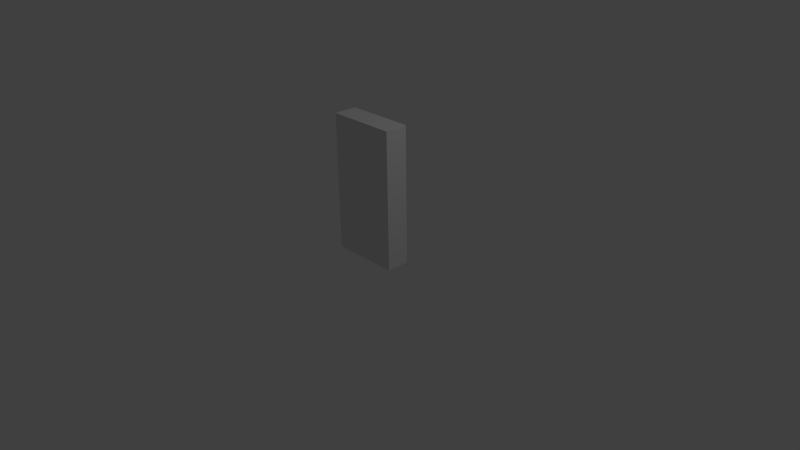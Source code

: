 # Source: shelf_with_bins.blend  (saved by Blender 2.69.0; exported with 4.5.12 LTS)
import bpy
from mathutils import Matrix  # noqa: F401  (used for matrix-valued properties, if any)

bpy.ops.wm.read_factory_settings(use_empty=True)
scene = bpy.context.scene
scene.name = 'Scene'

# ---- collections
col_collection_1 = bpy.data.collections.new('Collection 1'); scene.collection.children.link(col_collection_1)

# ---- world
world_world = bpy.data.worlds.new('World'); scene.world = world_world
world_world.color = (0.05088, 0.05088, 0.05088)
world_world.use_sun_shadow = False
world_world.sun_shadow_jitter_overblur = 0.0
world_world.cycles.sampling_method = 'MANUAL'
world_world.cycles.sample_map_resolution = 256

# ---- cameras
cam_camera = bpy.data.cameras.new('Camera')
cam_camera.clip_end = 100.0
cam_camera.lens = 35.0
cam_camera.sensor_width = 32.0
cam_camera.sensor_height = 18.0
cam_camera.ortho_scale = 7.314
cam_camera.dof.focus_distance = 0.0
cam_camera.dof.aperture_fstop = 128.0

# ---- lights
light_lamp = bpy.data.lights.new('Lamp', 'POINT')
light_lamp.transmission_factor = 0.0
light_lamp.cutoff_distance = 30.0
light_lamp.energy = 100.0
light_lamp.shadow_buffer_clip_start = 1.001
light_lamp.shadow_soft_size = 0.1
light_lamp.shadow_maximum_resolution = 0.006
light_lamp.use_absolute_resolution = True
light_lamp.cycles.use_multiple_importance_sampling = False

# ---- meshes
me_shelfbins = bpy.data.meshes.new('ShelfBins')
me_shelfbins.from_pydata([(0.4315, -0.1315, 0.873), (0.4315, 0.1391, 0.873), (0.1463, -0.1315, 0.873), (0.1463, 0.1391, 0.873), (0.1463, 0.1416, 1.119), (0.4315, 0.1416, 1.119), (0.1463, -0.1315, 1.119), (0.4315, 0.1415, 1.119), (0.4315, -0.1315, 1.119), (0.4315, 0.1416, 0.883), (0.1463, 0.1416, 0.883), (0.4315, 0.1415, 0.883), (0.1463, 0.1391, 0.883), (0.4315, 0.1391, 0.883), (0.1463, -0.1315, 1.598), (0.1463, -0.1315, 1.805), (0.4535, -0.1315, 1.805), (-0.1464, -0.1315, 1.598), (-0.1464, -0.1315, 1.588), (-0.4315, -0.1315, 1.588), (0.4315, -0.1315, 1.139), (-0.4535, -0.1315, 1.805), (-0.1464, -0.1315, 1.805), (-0.4315, -0.1315, 1.568), (-0.4535, -0.1315, 0.0762), (-0.4315, -0.1315, 1.348), (-0.1464, -0.1315, 1.348), (-0.1464, -0.1315, 1.139), (0.4315, -0.1315, 1.368), (0.4315, -0.1315, 1.348), (0.1463, -0.1315, 1.348), (0.1463, -0.1315, 1.139), (-0.4315, -0.1315, 1.139), (-0.4315, -0.1315, 1.119), (0.1463, -0.1315, 1.588), (0.4315, -0.1315, 1.588), (0.4315, -0.1315, 1.568), (0.1463, -0.1315, 1.568), (0.1463, -0.1315, 1.368), (-0.1464, -0.1315, 1.568), (-0.1464, -0.1315, 1.368), (-0.4315, -0.1315, 1.368), (-0.1464, -0.1315, 1.119), (-0.1464, -0.1315, 0.873), (-0.4315, -0.1315, 0.873), (-0.4315, -0.1315, 0.853), (0.4535, -0.1315, 0.0762), (0.4315, -0.1315, 0.853), (-0.1414, 0.1391, 0.873), (-0.1414, -0.1315, 0.873), (0.1413, 0.1391, 0.873), (0.1413, -0.1315, 0.873), (-0.1414, -0.1315, 1.119), (-0.1414, 0.1416, 1.119), (0.1413, -0.1315, 1.119), (0.1413, 0.1416, 1.119), (-0.1414, 0.1416, 0.883), (-0.1414, 0.1391, 0.883), (0.1413, 0.1416, 0.883), (0.1413, 0.1391, 0.883), (-0.1414, -0.1315, 1.348), (0.1413, -0.1315, 1.348), (-0.1414, -0.1315, 1.139), (0.1413, -0.1315, 1.139), (0.1413, 0.1391, 1.139), (-0.1414, 0.1391, 1.139), (0.1413, 0.1416, 1.348), (-0.1414, 0.1416, 1.348), (0.1413, 0.1391, 1.149), (0.1413, 0.1416, 1.149), (-0.1414, 0.1391, 1.149), (-0.1414, 0.1416, 1.149), (0.4315, 0.1391, 1.139), (0.1463, 0.1391, 1.139), (0.1463, 0.1416, 1.348), (0.4315, 0.1416, 1.348), (0.4315, 0.1415, 1.348), (0.4315, 0.1416, 1.149), (0.1463, 0.1416, 1.149), (0.4315, 0.1415, 1.149), (0.1463, 0.1391, 1.149), (0.4315, 0.1391, 1.149), (-0.1414, -0.1315, 1.568), (0.1413, -0.1315, 1.568), (-0.1414, -0.1315, 1.368), (0.1413, -0.1315, 1.368), (0.1413, 0.1391, 1.368), (-0.1414, 0.1391, 1.368), (0.1413, 0.1416, 1.568), (-0.1414, 0.1416, 1.568), (0.1413, 0.1391, 1.378), (0.1413, 0.1416, 1.378), (-0.1414, 0.1391, 1.378), (-0.1414, 0.1416, 1.378), (0.4315, 0.1391, 1.368), (0.1463, 0.1391, 1.368), (0.1463, 0.1416, 1.568), (0.4315, 0.1416, 1.568), (0.4315, 0.1415, 1.568), (0.4315, 0.1416, 1.378), (0.1463, 0.1416, 1.378), (0.4315, 0.1415, 1.378), (0.1463, 0.1391, 1.378), (0.4315, 0.1391, 1.378), (-0.4315, 0.1391, 1.588), (-0.1464, 0.1391, 1.588), (-0.1464, 0.1416, 1.598), (-0.4315, 0.1416, 1.598), (-0.1464, 0.1391, 1.598), (-0.4315, 0.1415, 1.598), (-0.4315, 0.1391, 1.598), (0.1413, -0.1315, 1.588), (0.1413, 0.1391, 1.588), (-0.1414, -0.1315, 1.588), (-0.1414, 0.1391, 1.588), (0.1413, 0.1391, 1.598), (0.1413, 0.1416, 1.598), (-0.1414, 0.1391, 1.598), (-0.1414, 0.1416, 1.598), (-0.4315, 0.1391, 0.873), (-0.1464, 0.1391, 0.873), (-0.4315, 0.1391, 1.139), (-0.1464, 0.1391, 1.139), (-0.4315, 0.1391, 1.368), (-0.1464, 0.1391, 1.368), (0.4315, 0.1391, 1.588), (0.1463, 0.1391, 1.588), (0.4315, 0.1415, 0.853), (-0.4315, 0.1415, 0.853), (0.4315, 0.1416, 0.853), (-0.4315, 0.1416, 0.853), (-0.4315, 0.1416, 1.119), (-0.1464, 0.1416, 1.119), (-0.4315, 0.1415, 1.119), (-0.4315, 0.1416, 1.348), (-0.1464, 0.1416, 1.348), (-0.4315, 0.1415, 1.348), (-0.4315, 0.1416, 1.568), (-0.1464, 0.1416, 1.568), (-0.4315, 0.1415, 1.568), (-0.4575, 0.1535, 0.0), (-0.4315, 0.1535, 0.0), (-0.4315, 0.1415, 0.0), (0.4315, 0.1535, 0.0), (0.4575, 0.1535, 0.0), (0.4315, 0.1415, 0.0), (0.4575, -0.1535, 0.0), (-0.4575, -0.1535, 0.0), (0.4575, -0.1535, 1.831), (0.4575, 0.1535, 1.831), (-0.4575, -0.1535, 1.831), (-0.4575, 0.1535, 1.831), (-0.4315, 0.1535, 1.805), (0.4315, 0.1535, 1.805), (0.1413, 0.1416, 1.805), (0.4535, 0.1415, 1.805), (0.4315, 0.1415, 1.805), (0.1463, 0.1416, 1.805), (-0.4535, 0.1415, 1.805), (-0.4315, 0.1415, 1.805), (-0.1464, 0.1416, 1.805), (-0.1414, 0.1416, 1.805), (-0.1414, -0.1315, 1.805), (0.1413, -0.1315, 1.805), (-0.4315, 0.1415, 0.0762), (-0.4315, 0.1415, 1.149), (-0.4315, 0.1415, 0.883), (-0.4315, 0.1416, 0.883), (-0.4315, 0.1415, 1.378), (-0.4315, 0.1416, 1.378), (-0.4315, 0.1416, 1.149), (0.4315, 0.1415, 0.0762), (0.4315, 0.1415, 1.598), (0.4315, 0.1416, 1.598), (-0.1414, -0.1315, 1.598), (0.1413, -0.1315, 1.598), (-0.4535, 0.1415, 0.0762), (0.4535, 0.1415, 0.0762), (0.4315, 0.1391, 1.598), (-0.4315, 0.1391, 1.378), (-0.4315, 0.1391, 1.149), (-0.4315, 0.1391, 0.883), (0.1463, 0.1416, 1.598), (-0.1464, 0.1416, 1.378), (-0.1464, 0.1416, 1.149), (-0.1464, 0.1416, 0.883), (0.1463, 0.1391, 1.598), (-0.1464, 0.1391, 1.378), (-0.1464, 0.1391, 1.149), (-0.1464, 0.1391, 0.883), (0.1463, 0.1416, 0.898), (0.4315, 0.1415, 0.898), (0.1463, 0.1391, 0.898), (0.4315, 0.1391, 0.898), (-0.1414, 0.1416, 0.898), (-0.1414, 0.1391, 0.898), (0.1413, 0.1416, 0.898), (0.1413, 0.1391, 0.898), (0.1413, 0.1391, 1.164), (0.1413, 0.1416, 1.164), (-0.1414, 0.1391, 1.164), (-0.1414, 0.1416, 1.164), (0.1463, 0.1416, 1.164), (0.4315, 0.1415, 1.164), (0.1463, 0.1391, 1.164), (0.4315, 0.1391, 1.164), (0.1413, 0.1391, 1.393), (0.1413, 0.1416, 1.393), (-0.1414, 0.1391, 1.393), (-0.1414, 0.1416, 1.393), (0.1463, 0.1416, 1.393), (0.4315, 0.1415, 1.393), (0.1463, 0.1391, 1.393), (0.4315, 0.1391, 1.393), (-0.1464, 0.1416, 1.613), (-0.4315, 0.1416, 1.613), (-0.1464, 0.1391, 1.613), (-0.4315, 0.1415, 1.613), (-0.4315, 0.1391, 1.613), (0.1413, 0.1391, 1.613), (0.1413, 0.1416, 1.613), (-0.1414, 0.1391, 1.613), (-0.1414, 0.1416, 1.613), (-0.4315, 0.1415, 1.164), (-0.4315, 0.1415, 0.898), (-0.4315, 0.1416, 0.898), (-0.4315, 0.1415, 1.393), (-0.4315, 0.1416, 1.393), (-0.4315, 0.1416, 1.164), (0.4315, 0.1415, 1.613), (0.4315, 0.1391, 1.613), (-0.4315, 0.1391, 1.393), (-0.4315, 0.1391, 1.164), (-0.4315, 0.1391, 0.898), (0.1463, 0.1416, 1.613), (-0.1464, 0.1416, 1.393), (-0.1464, 0.1416, 1.164), (-0.1464, 0.1416, 0.898), (0.1463, 0.1391, 1.613), (-0.1464, 0.1391, 1.393), (-0.1464, 0.1391, 1.164), (-0.1464, 0.1391, 0.898)], [], [(0, 1, 2), (2, 1, 3), (4, 5, 6), (6, 5, 7), (6, 7, 8), (9, 10, 11), (68, 69, 199, 198), (166, 181, 233, 224), (3, 1, 12), (12, 1, 13), (14, 15, 16), (17, 18, 19), (8, 20, 16), (21, 22, 17), (17, 19, 21), (21, 19, 23), (21, 23, 24), (25, 26, 27), (28, 16, 29), (29, 16, 20), (29, 20, 30), (30, 20, 31), (32, 33, 24), (34, 14, 35), (35, 14, 16), (35, 16, 36), (36, 16, 28), (36, 28, 37), (37, 28, 38), (39, 40, 23), (23, 40, 41), (23, 41, 24), (24, 41, 25), (24, 25, 32), (32, 25, 27), (42, 43, 33), (33, 43, 44), (33, 44, 24), (24, 44, 45), (24, 45, 46), (46, 45, 47), (46, 47, 0), (2, 6, 0), (0, 6, 8), (0, 8, 46), (46, 8, 16), (48, 49, 50), (50, 49, 51), (52, 53, 54), (54, 53, 55), (116, 118, 222, 220), (187, 168, 226, 239), (59, 57, 50), (50, 57, 48), (60, 61, 62), (62, 61, 63), (63, 64, 62), (62, 64, 65), (66, 61, 67), (67, 61, 60), (10, 12, 192, 190), (103, 101, 211, 213), (65, 64, 70), (70, 64, 68), (20, 72, 31), (31, 72, 73), (74, 75, 30), (30, 75, 76), (30, 76, 29), (77, 78, 79), (169, 187, 239, 227), (182, 186, 238, 234), (73, 72, 80), (80, 72, 81), (82, 83, 84), (84, 83, 85), (85, 86, 84), (84, 86, 87), (88, 83, 89), (89, 83, 82), (188, 184, 236, 240), (71, 70, 200, 201), (87, 86, 92), (92, 86, 90), (28, 94, 38), (38, 94, 95), (96, 97, 37), (37, 97, 98), (37, 98, 36), (99, 100, 101), (12, 13, 193, 192), (90, 91, 207, 206), (95, 94, 102), (102, 94, 103), (104, 19, 105), (105, 19, 18), (79, 78, 202, 203), (108, 107, 109), (57, 59, 197, 195), (108, 110, 105), (105, 110, 104), (51, 49, 54), (54, 49, 52), (111, 112, 113), (113, 112, 114), (189, 185, 237, 241), (11, 10, 190, 191), (114, 112, 117), (117, 112, 115), (119, 44, 120), (120, 44, 43), (121, 32, 122), (122, 32, 27), (123, 41, 124), (124, 41, 40), (35, 125, 34), (34, 125, 126), (47, 45, 127), (127, 45, 128), (127, 128, 129), (129, 128, 130), (131, 132, 133), (133, 132, 42), (133, 42, 33), (134, 135, 136), (136, 135, 26), (136, 26, 25), (137, 138, 139), (139, 138, 39), (139, 39, 23), (140, 141, 142), (143, 144, 145), (145, 144, 146), (145, 146, 142), (142, 146, 147), (142, 147, 140), (148, 146, 149), (149, 146, 144), (150, 148, 151), (151, 148, 149), (147, 150, 140), (140, 150, 151), (148, 150, 146), (146, 150, 147), (141, 140, 152), (152, 140, 151), (152, 151, 153), (153, 151, 149), (153, 149, 143), (143, 149, 144), (154, 152, 153), (155, 16, 156), (156, 16, 15), (156, 15, 153), (153, 15, 157), (153, 157, 154), (21, 158, 22), (22, 158, 159), (22, 159, 160), (160, 159, 152), (160, 152, 161), (161, 152, 154), (161, 154, 162), (162, 154, 163), (164, 142, 141), (134, 136, 165), (159, 109, 152), (152, 109, 107), (152, 107, 137), (133, 166, 131), (131, 166, 167), (139, 168, 137), (137, 168, 169), (137, 169, 152), (152, 169, 134), (152, 134, 170), (170, 134, 165), (128, 164, 130), (130, 164, 141), (130, 141, 167), (167, 141, 152), (167, 152, 131), (131, 152, 170), (9, 153, 143), (143, 145, 171), (9, 143, 129), (129, 143, 171), (129, 171, 127), (77, 79, 76), (75, 99, 153), (76, 75, 77), (77, 75, 153), (77, 153, 5), (5, 153, 9), (5, 9, 7), (7, 9, 11), (172, 156, 173), (173, 156, 153), (173, 153, 97), (97, 153, 99), (97, 99, 98), (98, 99, 101), (162, 163, 174), (174, 163, 175), (174, 175, 113), (113, 175, 111), (164, 176, 24), (164, 24, 171), (171, 24, 46), (171, 46, 177), (156, 172, 155), (155, 172, 98), (7, 11, 177), (177, 11, 127), (177, 127, 171), (98, 101, 155), (155, 101, 76), (155, 76, 177), (177, 76, 79), (177, 79, 7), (155, 177, 16), (16, 177, 46), (164, 128, 176), (176, 128, 166), (176, 166, 158), (158, 166, 133), (133, 165, 158), (158, 165, 136), (158, 136, 168), (168, 139, 158), (158, 139, 109), (158, 109, 159), (176, 158, 24), (24, 158, 21), (142, 164, 145), (145, 164, 171), (172, 178, 125), (35, 36, 125), (125, 36, 98), (125, 98, 172), (110, 109, 104), (104, 109, 139), (104, 139, 19), (19, 139, 23), (101, 103, 94), (28, 29, 94), (94, 29, 76), (94, 76, 101), (179, 168, 123), (123, 168, 136), (123, 136, 41), (41, 136, 25), (79, 81, 72), (20, 8, 72), (72, 8, 7), (72, 7, 79), (180, 165, 121), (121, 165, 133), (121, 133, 32), (32, 133, 33), (11, 13, 1), (0, 47, 1), (1, 47, 127), (1, 127, 11), (181, 166, 119), (119, 166, 128), (119, 128, 44), (44, 128, 45), (160, 161, 106), (106, 161, 118), (154, 157, 116), (116, 157, 182), (100, 58, 55), (78, 77, 5), (134, 169, 135), (135, 169, 183), (4, 10, 58), (53, 71, 55), (55, 71, 69), (55, 69, 100), (5, 4, 78), (78, 4, 58), (78, 58, 74), (74, 58, 100), (74, 100, 75), (75, 100, 99), (131, 170, 132), (132, 170, 184), (138, 89, 93), (9, 129, 10), (10, 129, 130), (10, 130, 58), (58, 130, 56), (93, 91, 67), (67, 91, 66), (138, 93, 183), (183, 93, 67), (183, 67, 135), (135, 67, 71), (135, 71, 184), (184, 71, 53), (184, 53, 132), (132, 53, 56), (132, 56, 185), (185, 56, 130), (185, 130, 167), (69, 66, 100), (100, 66, 91), (100, 91, 96), (96, 91, 88), (173, 97, 182), (182, 97, 96), (182, 96, 116), (116, 96, 88), (116, 88, 118), (118, 88, 89), (118, 89, 106), (106, 89, 138), (106, 138, 107), (107, 138, 137), (173, 182, 172), (167, 189, 241, 225), (179, 187, 239, 231), (126, 125, 186), (186, 125, 178), (91, 93, 209, 207), (187, 169, 168), (189, 166, 224, 241), (187, 179, 124), (124, 179, 123), (109, 110, 218, 217), (188, 170, 165), (180, 188, 240, 232), (188, 180, 122), (122, 180, 121), (188, 165, 223, 240), (189, 167, 166), (187, 183, 235, 239), (189, 181, 120), (120, 181, 119), (175, 115, 111), (111, 115, 112), (175, 163, 115), (115, 163, 154), (115, 154, 116), (182, 157, 186), (186, 157, 15), (186, 15, 14), (34, 126, 14), (14, 126, 186), (17, 108, 18), (18, 108, 105), (17, 22, 108), (108, 22, 160), (108, 160, 106), (118, 161, 117), (117, 161, 162), (117, 162, 174), (113, 114, 174), (174, 114, 117), (100, 96, 102), (102, 96, 37), (102, 37, 95), (95, 37, 38), (86, 85, 90), (90, 85, 83), (90, 83, 91), (91, 83, 88), (93, 89, 92), (92, 89, 82), (92, 82, 87), (87, 82, 84), (124, 40, 187), (187, 40, 39), (187, 39, 183), (183, 39, 138), (78, 74, 80), (80, 74, 30), (80, 30, 73), (73, 30, 31), (64, 63, 68), (68, 63, 61), (68, 61, 69), (69, 61, 66), (71, 67, 70), (70, 67, 60), (70, 60, 65), (65, 60, 62), (122, 27, 188), (188, 27, 26), (188, 26, 184), (184, 26, 135), (56, 53, 57), (57, 53, 52), (57, 52, 48), (48, 52, 49), (120, 43, 189), (189, 43, 42), (189, 42, 185), (185, 42, 132), (10, 4, 12), (12, 4, 6), (12, 6, 3), (3, 6, 2), (50, 51, 59), (59, 51, 54), (59, 54, 58), (58, 54, 55), (191, 190, 192), (191, 192, 193), (194, 195, 196), (196, 195, 197), (198, 199, 200), (200, 199, 201), (203, 202, 204), (203, 204, 205), (206, 207, 208), (208, 207, 209), (211, 210, 212), (211, 212, 213), (214, 215, 216), (216, 217, 218), (219, 220, 221), (221, 220, 222), (229, 234, 238), (229, 238, 230), (235, 227, 239), (239, 226, 231), (236, 228, 240), (240, 223, 232), (237, 225, 241), (241, 224, 233), (118, 117, 221, 222), (181, 189, 241, 233), (92, 90, 206, 208), (165, 180, 232, 223), (107, 108, 216, 215), (80, 81, 205, 204), (185, 167, 225, 237), (101, 100, 210, 211), (168, 179, 231, 226), (13, 11, 191, 193), (110, 108, 216, 218), (106, 107, 215, 214), (108, 106, 214, 216), (70, 68, 198, 200), (58, 56, 194, 196), (184, 170, 228, 236), (81, 79, 203, 205), (115, 116, 220, 219), (117, 115, 219, 221), (56, 57, 195, 194), (78, 80, 204, 202), (108, 109, 217, 216), (69, 71, 201, 199), (93, 92, 208, 209), (183, 169, 227, 235), (102, 103, 213, 212), (170, 188, 240, 228), (186, 178, 230, 238), (59, 58, 196, 197), (172, 182, 234, 229), (100, 102, 212, 210), (178, 172, 229, 230)])
me_shelfbins.use_remesh_preserve_volume = False
me_shelfbins.use_remesh_preserve_attributes = False
me_shelfbins.use_mirror_vertex_groups = False
me_shelfbins.update()

# ---- objects
ob_shelfbins = bpy.data.objects.new('ShelfBins', me_shelfbins)
ob_lamp = bpy.data.objects.new('Lamp', light_lamp)
ob_camera = bpy.data.objects.new('Camera', cam_camera)

# ---- transforms, parenting, visibility, modifiers, constraints
ob_shelfbins.location = (0.0, 0.0, 0.0)
ob_shelfbins.lineart.crease_threshold = 0.0
ob_lamp.location = (4.076, 1.005, 5.904)
ob_lamp.rotation_euler = (0.6503, 0.05522, 1.866)
ob_lamp.lock_rotations_4d = False
ob_lamp.empty_display_type = 'ARROWS'
ob_lamp.color = (0.0, 0.0, 0.0, 0.0)
ob_lamp.lineart.crease_threshold = 0.0
ob_camera.location = (7.481, -6.508, 5.344)
ob_camera.rotation_euler = (1.109, 0.01082, 0.8149)
ob_camera.lock_rotations_4d = False
ob_camera.empty_display_type = 'ARROWS'
ob_camera.color = (0.0, 0.0, 0.0, 0.0)
ob_camera.display_type = 'WIRE'
ob_camera.lineart.crease_threshold = 0.0

# ---- collection membership
col_collection_1.objects.link(ob_shelfbins)
col_collection_1.objects.link(ob_lamp)
col_collection_1.objects.link(ob_camera)

# ---- scene / render settings (as saved in the file)
scene.camera = ob_camera
scene.frame_start = 1; scene.frame_end = 250; scene.frame_set(1)
scene.render.engine = 'BLENDER_EEVEE_NEXT'
scene.render.image_settings.compression = 90
scene.render.resolution_percentage = 50
scene.render.dither_intensity = 0.0
scene.cycles.use_denoising = False
scene.cycles.samples = 10
scene.cycles.sampling_pattern = 'TABULATED_SOBOL'
scene.cycles.light_sampling_threshold = 0.0
scene.cycles.use_adaptive_sampling = False
scene.cycles.use_light_tree = False
scene.cycles.blur_glossy = 0.0
scene.cycles.volume_bounces = 1
scene.cycles.pixel_filter_type = 'GAUSSIAN'
scene.cycles.sample_clamp_indirect = 0.0
scene.view_settings.view_transform = 'Standard'
bpy.context.view_layer.update()
